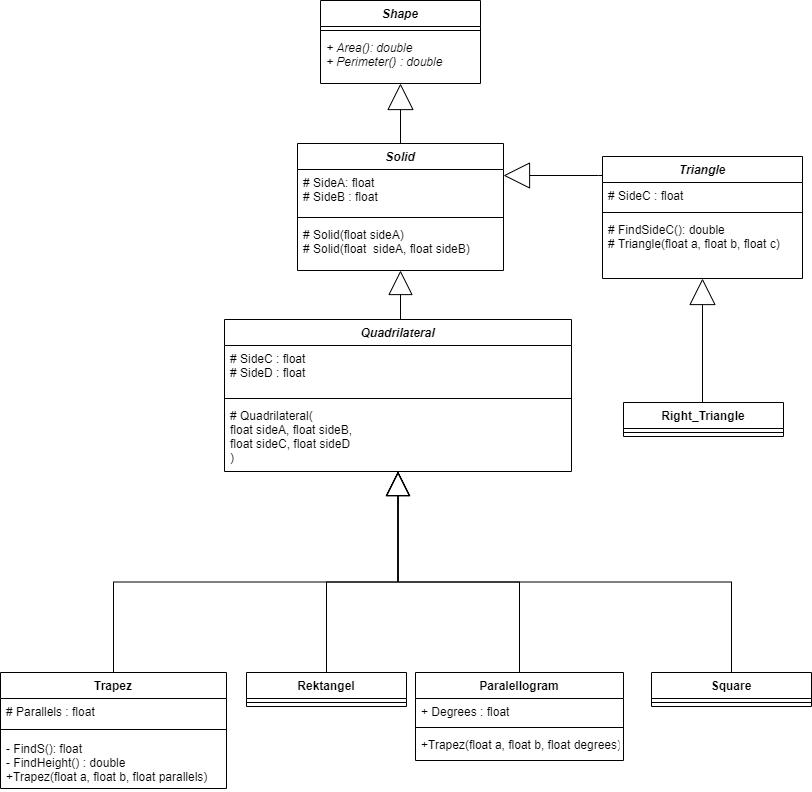

The diagram above was exported from draw.io. Its source (the exported page's mxGraphModel, read from the mxfile embedded in the PNG):
<mxGraphModel dx="1185" dy="662" grid="0" gridSize="10" guides="1" tooltips="1" connect="1" arrows="1" fold="1" page="1" pageScale="1" pageWidth="827" pageHeight="1169" math="0" shadow="0">
  <root>
    <mxCell id="0" />
    <mxCell id="1" parent="0" />
    <mxCell id="TBLM9JHCH_DWn6ffZIGp-1" value="Shape" style="swimlane;fontStyle=3;align=center;verticalAlign=top;childLayout=stackLayout;horizontal=1;startSize=26;horizontalStack=0;resizeParent=1;resizeParentMax=0;resizeLast=0;collapsible=1;marginBottom=0;" vertex="1" parent="1">
      <mxGeometry x="334" y="48" width="160" height="83" as="geometry" />
    </mxCell>
    <mxCell id="TBLM9JHCH_DWn6ffZIGp-3" value="" style="line;strokeWidth=1;fillColor=none;align=left;verticalAlign=middle;spacingTop=-1;spacingLeft=3;spacingRight=3;rotatable=0;labelPosition=right;points=[];portConstraint=eastwest;" vertex="1" parent="TBLM9JHCH_DWn6ffZIGp-1">
      <mxGeometry y="26" width="160" height="8" as="geometry" />
    </mxCell>
    <mxCell id="TBLM9JHCH_DWn6ffZIGp-4" value="+ Area(): double&#10;+ Perimeter() : double" style="text;strokeColor=none;fillColor=none;align=left;verticalAlign=top;spacingLeft=4;spacingRight=4;overflow=hidden;rotatable=0;points=[[0,0.5],[1,0.5]];portConstraint=eastwest;fontStyle=2" vertex="1" parent="TBLM9JHCH_DWn6ffZIGp-1">
      <mxGeometry y="34" width="160" height="49" as="geometry" />
    </mxCell>
    <mxCell id="TBLM9JHCH_DWn6ffZIGp-5" value="Solid" style="swimlane;fontStyle=3;align=center;verticalAlign=top;childLayout=stackLayout;horizontal=1;startSize=26;horizontalStack=0;resizeParent=1;resizeParentMax=0;resizeLast=0;collapsible=1;marginBottom=0;" vertex="1" parent="1">
      <mxGeometry x="311" y="191" width="206" height="127" as="geometry" />
    </mxCell>
    <mxCell id="TBLM9JHCH_DWn6ffZIGp-6" value="# SideA: float&#10;# SideB : float" style="text;strokeColor=none;fillColor=none;align=left;verticalAlign=top;spacingLeft=4;spacingRight=4;overflow=hidden;rotatable=0;points=[[0,0.5],[1,0.5]];portConstraint=eastwest;" vertex="1" parent="TBLM9JHCH_DWn6ffZIGp-5">
      <mxGeometry y="26" width="206" height="44" as="geometry" />
    </mxCell>
    <mxCell id="TBLM9JHCH_DWn6ffZIGp-7" value="" style="line;strokeWidth=1;fillColor=none;align=left;verticalAlign=middle;spacingTop=-1;spacingLeft=3;spacingRight=3;rotatable=0;labelPosition=right;points=[];portConstraint=eastwest;" vertex="1" parent="TBLM9JHCH_DWn6ffZIGp-5">
      <mxGeometry y="70" width="206" height="8" as="geometry" />
    </mxCell>
    <mxCell id="TBLM9JHCH_DWn6ffZIGp-8" value="# Solid(float sideA)&#10;# Solid(float  sideA, float sideB) " style="text;strokeColor=none;fillColor=none;align=left;verticalAlign=top;spacingLeft=4;spacingRight=4;overflow=hidden;rotatable=0;points=[[0,0.5],[1,0.5]];portConstraint=eastwest;" vertex="1" parent="TBLM9JHCH_DWn6ffZIGp-5">
      <mxGeometry y="78" width="206" height="49" as="geometry" />
    </mxCell>
    <mxCell id="TBLM9JHCH_DWn6ffZIGp-34" style="edgeStyle=orthogonalEdgeStyle;rounded=0;orthogonalLoop=1;jettySize=auto;html=1;endArrow=block;endFill=0;startSize=14;endSize=24;" edge="1" parent="1" source="TBLM9JHCH_DWn6ffZIGp-9" target="TBLM9JHCH_DWn6ffZIGp-5">
      <mxGeometry relative="1" as="geometry">
        <Array as="points">
          <mxPoint x="612" y="223" />
          <mxPoint x="612" y="223" />
        </Array>
      </mxGeometry>
    </mxCell>
    <mxCell id="TBLM9JHCH_DWn6ffZIGp-9" value="Triangle" style="swimlane;fontStyle=3;align=center;verticalAlign=top;childLayout=stackLayout;horizontal=1;startSize=26;horizontalStack=0;resizeParent=1;resizeParentMax=0;resizeLast=0;collapsible=1;marginBottom=0;" vertex="1" parent="1">
      <mxGeometry x="616" y="204" width="200" height="122" as="geometry" />
    </mxCell>
    <mxCell id="TBLM9JHCH_DWn6ffZIGp-10" value="# SideC : float" style="text;strokeColor=none;fillColor=none;align=left;verticalAlign=top;spacingLeft=4;spacingRight=4;overflow=hidden;rotatable=0;points=[[0,0.5],[1,0.5]];portConstraint=eastwest;" vertex="1" parent="TBLM9JHCH_DWn6ffZIGp-9">
      <mxGeometry y="26" width="200" height="26" as="geometry" />
    </mxCell>
    <mxCell id="TBLM9JHCH_DWn6ffZIGp-11" value="" style="line;strokeWidth=1;fillColor=none;align=left;verticalAlign=middle;spacingTop=-1;spacingLeft=3;spacingRight=3;rotatable=0;labelPosition=right;points=[];portConstraint=eastwest;" vertex="1" parent="TBLM9JHCH_DWn6ffZIGp-9">
      <mxGeometry y="52" width="200" height="8" as="geometry" />
    </mxCell>
    <mxCell id="TBLM9JHCH_DWn6ffZIGp-12" value="# FindSideC(): double&#10;# Triangle(float a, float b, float c)" style="text;strokeColor=none;fillColor=none;align=left;verticalAlign=top;spacingLeft=4;spacingRight=4;overflow=hidden;rotatable=0;points=[[0,0.5],[1,0.5]];portConstraint=eastwest;" vertex="1" parent="TBLM9JHCH_DWn6ffZIGp-9">
      <mxGeometry y="60" width="200" height="62" as="geometry" />
    </mxCell>
    <mxCell id="TBLM9JHCH_DWn6ffZIGp-43" style="edgeStyle=orthogonalEdgeStyle;rounded=0;orthogonalLoop=1;jettySize=auto;html=1;exitX=0.5;exitY=0;exitDx=0;exitDy=0;startSize=14;endArrow=block;endFill=0;endSize=22;" edge="1" parent="1" source="TBLM9JHCH_DWn6ffZIGp-13" target="TBLM9JHCH_DWn6ffZIGp-25">
      <mxGeometry relative="1" as="geometry" />
    </mxCell>
    <mxCell id="TBLM9JHCH_DWn6ffZIGp-13" value="Trapez" style="swimlane;fontStyle=1;align=center;verticalAlign=top;childLayout=stackLayout;horizontal=1;startSize=26;horizontalStack=0;resizeParent=1;resizeParentMax=0;resizeLast=0;collapsible=1;marginBottom=0;" vertex="1" parent="1">
      <mxGeometry x="14" y="720" width="226" height="116" as="geometry" />
    </mxCell>
    <mxCell id="TBLM9JHCH_DWn6ffZIGp-46" value="# Parallels : float" style="text;strokeColor=none;fillColor=none;align=left;verticalAlign=top;spacingLeft=4;spacingRight=4;overflow=hidden;rotatable=0;points=[[0,0.5],[1,0.5]];portConstraint=eastwest;" vertex="1" parent="TBLM9JHCH_DWn6ffZIGp-13">
      <mxGeometry y="26" width="226" height="25" as="geometry" />
    </mxCell>
    <mxCell id="TBLM9JHCH_DWn6ffZIGp-15" value="" style="line;strokeWidth=1;fillColor=none;align=left;verticalAlign=middle;spacingTop=-1;spacingLeft=3;spacingRight=3;rotatable=0;labelPosition=right;points=[];portConstraint=eastwest;" vertex="1" parent="TBLM9JHCH_DWn6ffZIGp-13">
      <mxGeometry y="51" width="226" height="12" as="geometry" />
    </mxCell>
    <mxCell id="TBLM9JHCH_DWn6ffZIGp-16" value="- FindS(): float&#10;- FindHeight() : double &#10;+Trapez(float a, float b, float parallels)" style="text;strokeColor=none;fillColor=none;align=left;verticalAlign=top;spacingLeft=4;spacingRight=4;overflow=hidden;rotatable=0;points=[[0,0.5],[1,0.5]];portConstraint=eastwest;" vertex="1" parent="TBLM9JHCH_DWn6ffZIGp-13">
      <mxGeometry y="63" width="226" height="53" as="geometry" />
    </mxCell>
    <mxCell id="TBLM9JHCH_DWn6ffZIGp-44" style="edgeStyle=orthogonalEdgeStyle;rounded=0;orthogonalLoop=1;jettySize=auto;html=1;exitX=0.5;exitY=0;exitDx=0;exitDy=0;startSize=14;endArrow=block;endFill=0;endSize=22;" edge="1" parent="1" source="TBLM9JHCH_DWn6ffZIGp-17" target="TBLM9JHCH_DWn6ffZIGp-25">
      <mxGeometry relative="1" as="geometry" />
    </mxCell>
    <mxCell id="TBLM9JHCH_DWn6ffZIGp-17" value="Paralellogram" style="swimlane;fontStyle=1;align=center;verticalAlign=top;childLayout=stackLayout;horizontal=1;startSize=26;horizontalStack=0;resizeParent=1;resizeParentMax=0;resizeLast=0;collapsible=1;marginBottom=0;" vertex="1" parent="1">
      <mxGeometry x="429" y="720" width="208" height="88" as="geometry" />
    </mxCell>
    <mxCell id="TBLM9JHCH_DWn6ffZIGp-47" value="+ Degrees : float" style="text;strokeColor=none;fillColor=none;align=left;verticalAlign=top;spacingLeft=4;spacingRight=4;overflow=hidden;rotatable=0;points=[[0,0.5],[1,0.5]];portConstraint=eastwest;" vertex="1" parent="TBLM9JHCH_DWn6ffZIGp-17">
      <mxGeometry y="26" width="208" height="25" as="geometry" />
    </mxCell>
    <mxCell id="TBLM9JHCH_DWn6ffZIGp-19" value="" style="line;strokeWidth=1;fillColor=none;align=left;verticalAlign=middle;spacingTop=-1;spacingLeft=3;spacingRight=3;rotatable=0;labelPosition=right;points=[];portConstraint=eastwest;" vertex="1" parent="TBLM9JHCH_DWn6ffZIGp-17">
      <mxGeometry y="51" width="208" height="8" as="geometry" />
    </mxCell>
    <mxCell id="TBLM9JHCH_DWn6ffZIGp-48" value="+Trapez(float a, float b, float degrees)" style="text;strokeColor=none;fillColor=none;align=left;verticalAlign=top;spacingLeft=4;spacingRight=4;overflow=hidden;rotatable=0;points=[[0,0.5],[1,0.5]];portConstraint=eastwest;" vertex="1" parent="TBLM9JHCH_DWn6ffZIGp-17">
      <mxGeometry y="59" width="208" height="29" as="geometry" />
    </mxCell>
    <mxCell id="TBLM9JHCH_DWn6ffZIGp-45" style="edgeStyle=orthogonalEdgeStyle;rounded=0;orthogonalLoop=1;jettySize=auto;html=1;exitX=0.5;exitY=0;exitDx=0;exitDy=0;startSize=14;endArrow=block;endFill=0;endSize=22;" edge="1" parent="1" source="TBLM9JHCH_DWn6ffZIGp-21" target="TBLM9JHCH_DWn6ffZIGp-25">
      <mxGeometry relative="1" as="geometry" />
    </mxCell>
    <mxCell id="TBLM9JHCH_DWn6ffZIGp-21" value="Square" style="swimlane;fontStyle=1;align=center;verticalAlign=top;childLayout=stackLayout;horizontal=1;startSize=26;horizontalStack=0;resizeParent=1;resizeParentMax=0;resizeLast=0;collapsible=1;marginBottom=0;" vertex="1" parent="1">
      <mxGeometry x="665" y="720" width="160" height="34" as="geometry" />
    </mxCell>
    <mxCell id="TBLM9JHCH_DWn6ffZIGp-23" value="" style="line;strokeWidth=1;fillColor=none;align=left;verticalAlign=middle;spacingTop=-1;spacingLeft=3;spacingRight=3;rotatable=0;labelPosition=right;points=[];portConstraint=eastwest;" vertex="1" parent="TBLM9JHCH_DWn6ffZIGp-21">
      <mxGeometry y="26" width="160" height="8" as="geometry" />
    </mxCell>
    <mxCell id="TBLM9JHCH_DWn6ffZIGp-41" style="edgeStyle=orthogonalEdgeStyle;rounded=0;orthogonalLoop=1;jettySize=auto;html=1;exitX=0.5;exitY=0;exitDx=0;exitDy=0;startSize=14;endArrow=block;endFill=0;endSize=22;" edge="1" parent="1" source="TBLM9JHCH_DWn6ffZIGp-25" target="TBLM9JHCH_DWn6ffZIGp-5">
      <mxGeometry relative="1" as="geometry">
        <Array as="points">
          <mxPoint x="414" y="367" />
        </Array>
      </mxGeometry>
    </mxCell>
    <mxCell id="TBLM9JHCH_DWn6ffZIGp-25" value="Quadrilateral" style="swimlane;fontStyle=3;align=center;verticalAlign=top;childLayout=stackLayout;horizontal=1;startSize=26;horizontalStack=0;resizeParent=1;resizeParentMax=0;resizeLast=0;collapsible=1;marginBottom=0;" vertex="1" parent="1">
      <mxGeometry x="238" y="367" width="347" height="152" as="geometry" />
    </mxCell>
    <mxCell id="TBLM9JHCH_DWn6ffZIGp-26" value="# SideC : float&#10;# SideD : float" style="text;strokeColor=none;fillColor=none;align=left;verticalAlign=top;spacingLeft=4;spacingRight=4;overflow=hidden;rotatable=0;points=[[0,0.5],[1,0.5]];portConstraint=eastwest;" vertex="1" parent="TBLM9JHCH_DWn6ffZIGp-25">
      <mxGeometry y="26" width="347" height="49" as="geometry" />
    </mxCell>
    <mxCell id="TBLM9JHCH_DWn6ffZIGp-27" value="" style="line;strokeWidth=1;fillColor=none;align=left;verticalAlign=middle;spacingTop=-1;spacingLeft=3;spacingRight=3;rotatable=0;labelPosition=right;points=[];portConstraint=eastwest;" vertex="1" parent="TBLM9JHCH_DWn6ffZIGp-25">
      <mxGeometry y="75" width="347" height="8" as="geometry" />
    </mxCell>
    <mxCell id="TBLM9JHCH_DWn6ffZIGp-28" value="# Quadrilateral(&#10;float sideA, float sideB, &#10;float sideC, float sideD&#10;)" style="text;strokeColor=none;fillColor=none;align=left;verticalAlign=top;spacingLeft=4;spacingRight=4;overflow=hidden;rotatable=0;points=[[0,0.5],[1,0.5]];portConstraint=eastwest;" vertex="1" parent="TBLM9JHCH_DWn6ffZIGp-25">
      <mxGeometry y="83" width="347" height="69" as="geometry" />
    </mxCell>
    <mxCell id="TBLM9JHCH_DWn6ffZIGp-42" style="edgeStyle=orthogonalEdgeStyle;rounded=0;orthogonalLoop=1;jettySize=auto;html=1;exitX=0.5;exitY=0;exitDx=0;exitDy=0;startSize=14;endArrow=block;endFill=0;endSize=22;" edge="1" parent="1" source="TBLM9JHCH_DWn6ffZIGp-29" target="TBLM9JHCH_DWn6ffZIGp-25">
      <mxGeometry relative="1" as="geometry" />
    </mxCell>
    <mxCell id="TBLM9JHCH_DWn6ffZIGp-29" value="Rektangel" style="swimlane;fontStyle=1;align=center;verticalAlign=top;childLayout=stackLayout;horizontal=1;startSize=26;horizontalStack=0;resizeParent=1;resizeParentMax=0;resizeLast=0;collapsible=1;marginBottom=0;" vertex="1" parent="1">
      <mxGeometry x="260" y="720" width="160" height="34" as="geometry" />
    </mxCell>
    <mxCell id="TBLM9JHCH_DWn6ffZIGp-31" value="" style="line;strokeWidth=1;fillColor=none;align=left;verticalAlign=middle;spacingTop=-1;spacingLeft=3;spacingRight=3;rotatable=0;labelPosition=right;points=[];portConstraint=eastwest;" vertex="1" parent="TBLM9JHCH_DWn6ffZIGp-29">
      <mxGeometry y="26" width="160" height="8" as="geometry" />
    </mxCell>
    <mxCell id="TBLM9JHCH_DWn6ffZIGp-35" style="edgeStyle=orthogonalEdgeStyle;rounded=0;orthogonalLoop=1;jettySize=auto;html=1;endArrow=block;endFill=0;startSize=14;endSize=24;" edge="1" parent="1" source="TBLM9JHCH_DWn6ffZIGp-5" target="TBLM9JHCH_DWn6ffZIGp-1">
      <mxGeometry relative="1" as="geometry">
        <mxPoint x="724" y="358" as="sourcePoint" />
        <mxPoint x="527" y="233" as="targetPoint" />
        <Array as="points" />
      </mxGeometry>
    </mxCell>
    <mxCell id="TBLM9JHCH_DWn6ffZIGp-40" style="edgeStyle=orthogonalEdgeStyle;rounded=0;orthogonalLoop=1;jettySize=auto;html=1;exitX=0.5;exitY=0;exitDx=0;exitDy=0;startSize=14;endArrow=block;endFill=0;endSize=24;" edge="1" parent="1" source="TBLM9JHCH_DWn6ffZIGp-36" target="TBLM9JHCH_DWn6ffZIGp-9">
      <mxGeometry relative="1" as="geometry">
        <Array as="points">
          <mxPoint x="716" y="450" />
        </Array>
      </mxGeometry>
    </mxCell>
    <mxCell id="TBLM9JHCH_DWn6ffZIGp-36" value="Right_Triangle" style="swimlane;fontStyle=1;align=center;verticalAlign=top;childLayout=stackLayout;horizontal=1;startSize=26;horizontalStack=0;resizeParent=1;resizeParentMax=0;resizeLast=0;collapsible=1;marginBottom=0;" vertex="1" parent="1">
      <mxGeometry x="637" y="450" width="160" height="34" as="geometry" />
    </mxCell>
    <mxCell id="TBLM9JHCH_DWn6ffZIGp-38" value="" style="line;strokeWidth=1;fillColor=none;align=left;verticalAlign=middle;spacingTop=-1;spacingLeft=3;spacingRight=3;rotatable=0;labelPosition=right;points=[];portConstraint=eastwest;" vertex="1" parent="TBLM9JHCH_DWn6ffZIGp-36">
      <mxGeometry y="26" width="160" height="8" as="geometry" />
    </mxCell>
  </root>
</mxGraphModel>